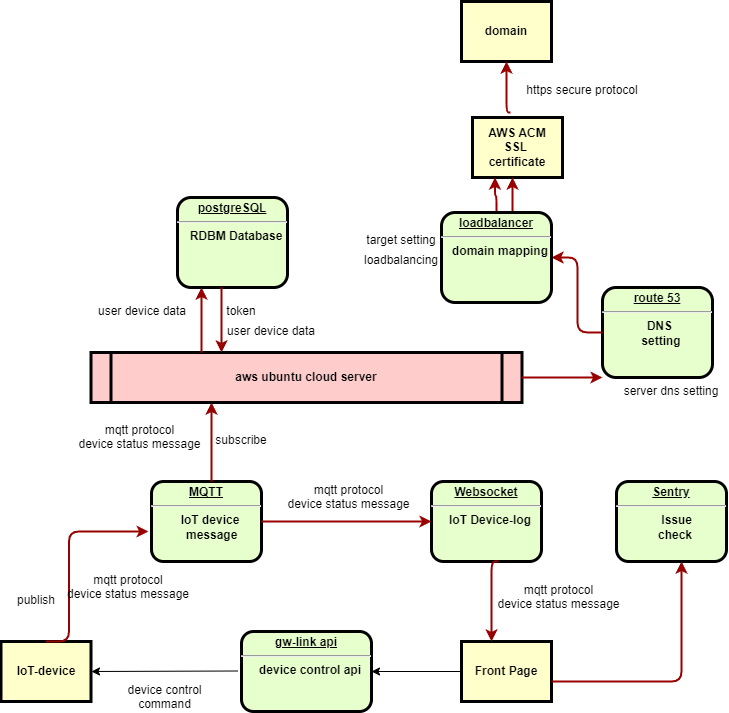

The diagram above was exported from draw.io. Its source (the exported page's mxGraphModel, read from the mxfile embedded in the PNG):
<mxGraphModel dx="1434" dy="782" grid="1" gridSize="10" guides="1" tooltips="1" connect="1" arrows="1" fold="1" page="1" pageScale="1" pageWidth="826" pageHeight="1169" background="none" math="0" shadow="0">
  <root>
    <object label="" id="0">
      <mxCell />
    </object>
    <mxCell id="1" parent="0" />
    <mxCell id="2" value="&lt;p style=&quot;margin: 0px; margin-top: 4px; text-align: center; text-decoration: underline;&quot;&gt;postgreSQL&lt;/p&gt;&lt;hr&gt;&lt;p style=&quot;margin: 0px; margin-left: 8px;&quot;&gt;RDBM Database&lt;/p&gt;" style="verticalAlign=middle;align=center;overflow=fill;fontSize=12;fontFamily=Helvetica;html=1;rounded=1;fontStyle=1;strokeWidth=3;fillColor=#E6FFCC" parent="1" vertex="1">
      <mxGeometry x="236" y="236" width="110" height="90" as="geometry" />
    </mxCell>
    <mxCell id="3" value="domain" style="whiteSpace=wrap;align=center;verticalAlign=middle;fontStyle=1;strokeWidth=3;fillColor=#FFFFCC" parent="1" vertex="1">
      <mxGeometry x="520" y="40" width="90" height="60" as="geometry" />
    </mxCell>
    <mxCell id="5" value="aws ubuntu cloud server" style="shape=process;whiteSpace=wrap;align=center;verticalAlign=middle;size=0.0475;fontStyle=1;strokeWidth=3;fillColor=#FFCCCC" parent="1" vertex="1">
      <mxGeometry x="149.5" y="391" width="431" height="50" as="geometry" />
    </mxCell>
    <mxCell id="7" value="&lt;p style=&quot;margin: 0px; margin-top: 4px; text-align: center; text-decoration: underline;&quot;&gt;route 53&lt;/p&gt;&lt;hr&gt;&lt;p style=&quot;margin: 0px; margin-left: 8px;&quot;&gt;DNS&amp;nbsp;&lt;/p&gt;&lt;p style=&quot;margin: 0px; margin-left: 8px;&quot;&gt;setting&lt;/p&gt;" style="verticalAlign=middle;align=center;overflow=fill;fontSize=12;fontFamily=Helvetica;html=1;rounded=1;fontStyle=1;strokeWidth=3;fillColor=#E6FFCC" parent="1" vertex="1">
      <mxGeometry x="661" y="326" width="110" height="90" as="geometry" />
    </mxCell>
    <mxCell id="9" value="&lt;p style=&quot;margin: 0px; margin-top: 4px; text-align: center; text-decoration: underline;&quot;&gt;Websocket&lt;/p&gt;&lt;hr&gt;&lt;p style=&quot;margin: 0px; margin-left: 8px;&quot;&gt;IoT Device-&lt;span style=&quot;background-color: initial;&quot;&gt;log&lt;/span&gt;&lt;/p&gt;" style="verticalAlign=middle;align=center;overflow=fill;fontSize=12;fontFamily=Helvetica;html=1;rounded=1;fontStyle=1;strokeWidth=3;fillColor=#E6FFCC" parent="1" vertex="1">
      <mxGeometry x="490" y="520" width="110" height="80" as="geometry" />
    </mxCell>
    <mxCell id="12" value="AWS ACM&#10;SSL &#10;certificate" style="whiteSpace=wrap;align=center;verticalAlign=middle;fontStyle=1;strokeWidth=3;fillColor=#FFFFCC" parent="1" vertex="1">
      <mxGeometry x="531" y="156.00000000000003" width="90" height="60" as="geometry" />
    </mxCell>
    <mxCell id="13" value="IoT-device" style="whiteSpace=wrap;align=center;verticalAlign=middle;fontStyle=1;strokeWidth=3;fillColor=#FFFFCC" parent="1" vertex="1">
      <mxGeometry x="59.50000000000006" y="680" width="90" height="60" as="geometry" />
    </mxCell>
    <mxCell id="15" value="Front Page" style="whiteSpace=wrap;align=center;verticalAlign=middle;fontStyle=1;strokeWidth=3;fillColor=#FFFFCC" parent="1" vertex="1">
      <mxGeometry x="519.9999999999999" y="680" width="90" height="60" as="geometry" />
    </mxCell>
    <mxCell id="11" value="&lt;p style=&quot;margin: 0px; margin-top: 4px; text-align: center; text-decoration: underline;&quot;&gt;MQTT&lt;/p&gt;&lt;hr&gt;&lt;p style=&quot;margin: 0px; margin-left: 8px;&quot;&gt;IoT device&lt;/p&gt;&lt;p style=&quot;margin: 0px; margin-left: 8px;&quot;&gt;&amp;nbsp;message&lt;br&gt;&lt;/p&gt;" style="verticalAlign=middle;align=center;overflow=fill;fontSize=12;fontFamily=Helvetica;html=1;rounded=1;fontStyle=1;strokeWidth=3;fillColor=#E6FFCC" parent="1" vertex="1">
      <mxGeometry x="210" y="520" width="110" height="80" as="geometry" />
    </mxCell>
    <mxCell id="54" value="user device data" style="text;spacingTop=-5;align=center" parent="1" vertex="1">
      <mxGeometry x="186" y="341" width="30" height="20" as="geometry" />
    </mxCell>
    <mxCell id="55" value="" style="edgeStyle=elbowEdgeStyle;elbow=horizontal;strokeColor=#990000;strokeWidth=2" parent="1" source="5" target="2" edge="1">
      <mxGeometry width="100" height="100" relative="1" as="geometry">
        <mxPoint x="50" y="530" as="sourcePoint" />
        <mxPoint x="150" y="430" as="targetPoint" />
        <Array as="points">
          <mxPoint x="260" y="370" />
        </Array>
      </mxGeometry>
    </mxCell>
    <mxCell id="56" value="" style="edgeStyle=elbowEdgeStyle;elbow=horizontal;strokeColor=#990000;strokeWidth=2" parent="1" source="2" target="5" edge="1">
      <mxGeometry width="100" height="100" relative="1" as="geometry">
        <mxPoint x="50" y="500" as="sourcePoint" />
        <mxPoint x="150" y="400" as="targetPoint" />
        <Array as="points">
          <mxPoint x="280" y="360" />
        </Array>
      </mxGeometry>
    </mxCell>
    <mxCell id="57" value="token" style="text;spacingTop=-5;align=center" parent="1" vertex="1">
      <mxGeometry x="285" y="341" width="30" height="20" as="geometry" />
    </mxCell>
    <mxCell id="58" value="" style="edgeStyle=elbowEdgeStyle;elbow=horizontal;strokeColor=#990000;strokeWidth=2;exitX=0.422;exitY=-0.083;exitDx=0;exitDy=0;exitPerimeter=0;entryX=0.5;entryY=1;entryDx=0;entryDy=0;" parent="1" source="12" target="3" edge="1">
      <mxGeometry width="100" height="100" relative="1" as="geometry">
        <mxPoint x="540" y="391" as="sourcePoint" />
        <mxPoint x="570" y="110" as="targetPoint" />
        <Array as="points">
          <mxPoint x="565" y="120" />
          <mxPoint x="620" y="30" />
        </Array>
      </mxGeometry>
    </mxCell>
    <mxCell id="63" value="https secure protocol" style="text;spacingTop=-5;align=center" parent="1" vertex="1">
      <mxGeometry x="621" y="120" width="40" height="20" as="geometry" />
    </mxCell>
    <mxCell id="66" value="" style="edgeStyle=elbowEdgeStyle;elbow=vertical;entryX=0.25;entryY=1;strokeColor=#990000;strokeWidth=2" parent="1" source="8" target="12" edge="1">
      <mxGeometry width="100" height="100" relative="1" as="geometry">
        <mxPoint x="530" y="250" as="sourcePoint" />
        <mxPoint x="630" y="150" as="targetPoint" />
      </mxGeometry>
    </mxCell>
    <mxCell id="67" value="" style="edgeStyle=elbowEdgeStyle;elbow=horizontal;strokeColor=#990000;strokeWidth=2" parent="1" source="8" target="12" edge="1">
      <mxGeometry width="100" height="100" relative="1" as="geometry">
        <mxPoint x="660.0000000000002" y="360" as="sourcePoint" />
        <mxPoint x="760.0000000000002" y="260" as="targetPoint" />
      </mxGeometry>
    </mxCell>
    <mxCell id="78" value="" style="edgeStyle=elbowEdgeStyle;elbow=horizontal;strokeColor=#990000;strokeWidth=2;exitX=0.609;exitY=1;exitDx=0;exitDy=0;exitPerimeter=0;" parent="1" source="9" edge="1">
      <mxGeometry width="100" height="100" relative="1" as="geometry">
        <mxPoint x="550" y="610" as="sourcePoint" />
        <mxPoint x="550" y="680" as="targetPoint" />
        <Array as="points">
          <mxPoint x="550" y="640" />
          <mxPoint x="580" y="625" />
        </Array>
      </mxGeometry>
    </mxCell>
    <mxCell id="79" value="mqtt protocol&#10;device status message" style="text;spacingTop=-5;align=center" parent="1" vertex="1">
      <mxGeometry x="580" y="620" width="75" height="20" as="geometry" />
    </mxCell>
    <mxCell id="84" value="publish" style="text;spacingTop=-5;align=center" parent="1" vertex="1">
      <mxGeometry x="80.00000000000017" y="630.0000000000002" width="30" height="20" as="geometry" />
    </mxCell>
    <mxCell id="89" value="" style="edgeStyle=elbowEdgeStyle;elbow=horizontal;strokeColor=#990000;strokeWidth=2" parent="1" source="11" target="5" edge="1">
      <mxGeometry width="100" height="100" relative="1" as="geometry">
        <mxPoint x="59.999999999999886" y="510" as="sourcePoint" />
        <mxPoint x="159.9999999999999" y="410" as="targetPoint" />
        <Array as="points">
          <mxPoint x="270" y="480" />
          <mxPoint x="310" y="470" />
          <mxPoint x="410" y="470" />
        </Array>
      </mxGeometry>
    </mxCell>
    <mxCell id="96" value="subscribe" style="text;spacingTop=-5;align=center" parent="1" vertex="1">
      <mxGeometry x="284.9999999999998" y="470" width="30" height="20" as="geometry" />
    </mxCell>
    <mxCell id="kkMEWLujb5BC7hvHY1_s-97" value="" style="edgeStyle=elbowEdgeStyle;elbow=horizontal;strokeColor=#990000;strokeWidth=2" edge="1" parent="1" source="7" target="8">
      <mxGeometry width="100" height="100" relative="1" as="geometry">
        <mxPoint x="736" y="371" as="sourcePoint" />
        <mxPoint x="736" y="120" as="targetPoint" />
      </mxGeometry>
    </mxCell>
    <mxCell id="8" value="&lt;p style=&quot;margin: 0px; margin-top: 4px; text-align: center; text-decoration: underline;&quot;&gt;&lt;strong&gt;loadbalancer&lt;/strong&gt;&lt;/p&gt;&lt;hr&gt;&lt;p style=&quot;margin: 0px; margin-left: 8px;&quot;&gt;domain mapping&lt;/p&gt;" style="verticalAlign=middle;align=center;overflow=fill;fontSize=12;fontFamily=Helvetica;html=1;rounded=1;fontStyle=1;strokeWidth=3;fillColor=#E6FFCC" parent="1" vertex="1">
      <mxGeometry x="500" y="251" width="110" height="90" as="geometry" />
    </mxCell>
    <mxCell id="kkMEWLujb5BC7hvHY1_s-98" value="" style="edgeStyle=elbowEdgeStyle;elbow=horizontal;strokeColor=#990000;strokeWidth=2;entryX=0;entryY=1;entryDx=0;entryDy=0;exitX=1;exitY=0.5;exitDx=0;exitDy=0;" edge="1" parent="1" source="5" target="7">
      <mxGeometry width="100" height="100" relative="1" as="geometry">
        <mxPoint x="601" y="391" as="sourcePoint" />
        <mxPoint x="711" y="471" as="targetPoint" />
        <Array as="points" />
      </mxGeometry>
    </mxCell>
    <mxCell id="kkMEWLujb5BC7hvHY1_s-100" value="" style="edgeStyle=elbowEdgeStyle;elbow=horizontal;strokeColor=#990000;strokeWidth=2;entryX=-0.027;entryY=0.625;entryDx=0;entryDy=0;exitX=0.5;exitY=0;exitDx=0;exitDy=0;entryPerimeter=0;" edge="1" parent="1" source="13" target="11">
      <mxGeometry width="100" height="100" relative="1" as="geometry">
        <mxPoint x="110" y="650" as="sourcePoint" />
        <mxPoint x="195" y="570" as="targetPoint" />
        <Array as="points">
          <mxPoint x="127.5" y="620" />
        </Array>
      </mxGeometry>
    </mxCell>
    <mxCell id="kkMEWLujb5BC7hvHY1_s-110" value="" style="endArrow=classic;html=1;rounded=0;exitX=0;exitY=0.5;exitDx=0;exitDy=0;entryX=1;entryY=0.5;entryDx=0;entryDy=0;entryPerimeter=0;" edge="1" parent="1" source="15" target="kkMEWLujb5BC7hvHY1_s-118">
      <mxGeometry width="50" height="50" relative="1" as="geometry">
        <mxPoint x="540" y="690" as="sourcePoint" />
        <mxPoint x="440" y="710" as="targetPoint" />
      </mxGeometry>
    </mxCell>
    <mxCell id="kkMEWLujb5BC7hvHY1_s-111" value="device control&#10;command" style="text;spacingTop=-5;align=center" vertex="1" parent="1">
      <mxGeometry x="186" y="720" width="75" height="20" as="geometry" />
    </mxCell>
    <mxCell id="kkMEWLujb5BC7hvHY1_s-112" value="mqtt protocol&#10;device status message" style="text;spacingTop=-5;align=center" vertex="1" parent="1">
      <mxGeometry x="161" y="460" width="75" height="20" as="geometry" />
    </mxCell>
    <mxCell id="kkMEWLujb5BC7hvHY1_s-114" value="" style="edgeStyle=elbowEdgeStyle;elbow=horizontal;strokeColor=#990000;strokeWidth=2;entryX=0;entryY=0.5;entryDx=0;entryDy=0;exitX=1;exitY=0.5;exitDx=0;exitDy=0;" edge="1" parent="1" source="11" target="9">
      <mxGeometry width="100" height="100" relative="1" as="geometry">
        <mxPoint x="465" y="543" as="sourcePoint" />
        <mxPoint x="520" y="522" as="targetPoint" />
        <Array as="points" />
      </mxGeometry>
    </mxCell>
    <mxCell id="kkMEWLujb5BC7hvHY1_s-118" value="&lt;p style=&quot;margin: 0px; margin-top: 4px; text-align: center; text-decoration: underline;&quot;&gt;gw-link api&lt;/p&gt;&lt;hr&gt;&lt;p style=&quot;margin: 0px; margin-left: 8px;&quot;&gt;device control api&lt;/p&gt;" style="verticalAlign=middle;align=center;overflow=fill;fontSize=12;fontFamily=Helvetica;html=1;rounded=1;fontStyle=1;strokeWidth=3;fillColor=#E6FFCC" vertex="1" parent="1">
      <mxGeometry x="300" y="670" width="130" height="80" as="geometry" />
    </mxCell>
    <mxCell id="kkMEWLujb5BC7hvHY1_s-119" value="" style="endArrow=classic;html=1;rounded=0;exitX=0;exitY=0.5;exitDx=0;exitDy=0;" edge="1" parent="1">
      <mxGeometry width="50" height="50" relative="1" as="geometry">
        <mxPoint x="296" y="709.5" as="sourcePoint" />
        <mxPoint x="150" y="710" as="targetPoint" />
      </mxGeometry>
    </mxCell>
    <mxCell id="kkMEWLujb5BC7hvHY1_s-120" value="mqtt protocol&#10;device status message" style="text;spacingTop=-5;align=center" vertex="1" parent="1">
      <mxGeometry x="149.5" y="610" width="75" height="20" as="geometry" />
    </mxCell>
    <mxCell id="kkMEWLujb5BC7hvHY1_s-121" value="mqtt protocol&#10;device status message" style="text;spacingTop=-5;align=center" vertex="1" parent="1">
      <mxGeometry x="370" y="520" width="75" height="20" as="geometry" />
    </mxCell>
    <mxCell id="kkMEWLujb5BC7hvHY1_s-122" value="user device data" style="text;spacingTop=-5;align=center" vertex="1" parent="1">
      <mxGeometry x="315" y="361" width="30" height="20" as="geometry" />
    </mxCell>
    <mxCell id="kkMEWLujb5BC7hvHY1_s-124" value="target setting" style="text;spacingTop=-5;align=center" vertex="1" parent="1">
      <mxGeometry x="440" y="270" width="40" height="20" as="geometry" />
    </mxCell>
    <mxCell id="kkMEWLujb5BC7hvHY1_s-125" value="loadbalancing" style="text;spacingTop=-5;align=center" vertex="1" parent="1">
      <mxGeometry x="440" y="290" width="40" height="20" as="geometry" />
    </mxCell>
    <mxCell id="kkMEWLujb5BC7hvHY1_s-126" value="server dns setting" style="text;spacingTop=-5;align=center" vertex="1" parent="1">
      <mxGeometry x="710" y="421" width="40" height="20" as="geometry" />
    </mxCell>
    <mxCell id="kkMEWLujb5BC7hvHY1_s-128" value="&lt;p style=&quot;margin: 0px; margin-top: 4px; text-align: center; text-decoration: underline;&quot;&gt;Sentry&lt;/p&gt;&lt;hr&gt;&lt;p style=&quot;margin: 0px; margin-left: 8px;&quot;&gt;&amp;nbsp;Issue&lt;/p&gt;&lt;p style=&quot;margin: 0px; margin-left: 8px;&quot;&gt;check&lt;/p&gt;" style="verticalAlign=middle;align=center;overflow=fill;fontSize=12;fontFamily=Helvetica;html=1;rounded=1;fontStyle=1;strokeWidth=3;fillColor=#E6FFCC" vertex="1" parent="1">
      <mxGeometry x="675" y="520" width="110" height="80" as="geometry" />
    </mxCell>
    <mxCell id="kkMEWLujb5BC7hvHY1_s-129" value="" style="edgeStyle=elbowEdgeStyle;elbow=horizontal;strokeColor=#990000;strokeWidth=2;entryX=0.591;entryY=1;entryDx=0;entryDy=0;entryPerimeter=0;" edge="1" parent="1" target="kkMEWLujb5BC7hvHY1_s-128">
      <mxGeometry width="100" height="100" relative="1" as="geometry">
        <mxPoint x="610" y="720" as="sourcePoint" />
        <mxPoint x="740" y="610" as="targetPoint" />
        <Array as="points">
          <mxPoint x="740" y="700" />
        </Array>
      </mxGeometry>
    </mxCell>
  </root>
</mxGraphModel>